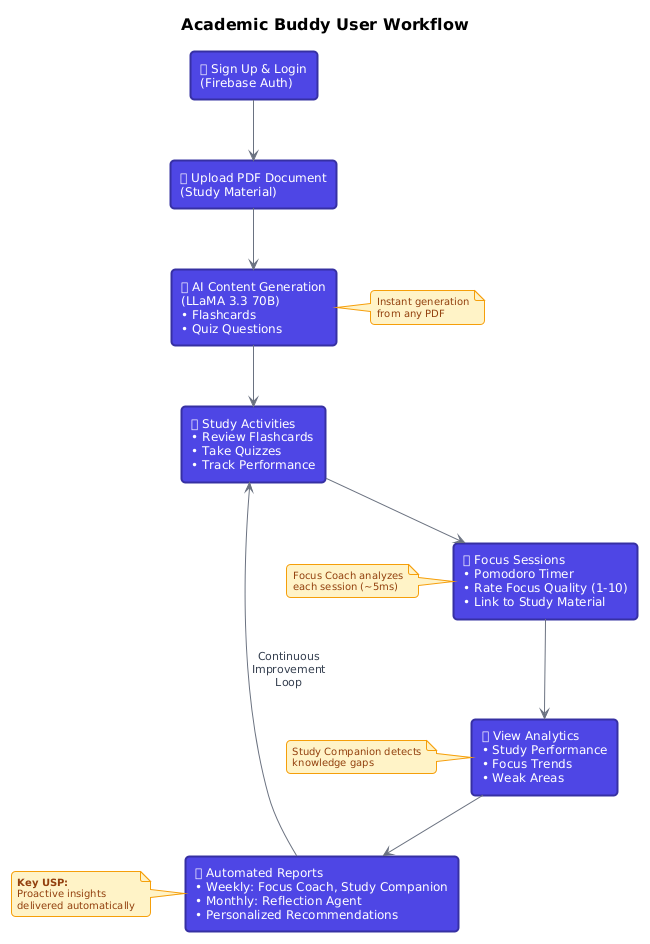

The diagram above was rendered by PlantUML. Its source (embedded in the PNG):
@startuml
!theme plain
skinparam defaultFontName Arial
skinparam defaultFontSize 12
skinparam backgroundColor #FFFFFF
skinparam roundcorner 8

skinparam rectangle {
  BackgroundColor #4F46E5
  FontColor #FFFFFF
  BorderColor #3730A3
  BorderThickness 2
}

skinparam note {
  BackgroundColor #FEF3C7
  BorderColor #F59E0B
  FontColor #92400E
  FontSize 10
}

skinparam arrow {
  Color #6B7280
  FontColor #374151
  FontSize 11
}

title <size:16><b>Academic Buddy User Workflow</b></size>

' Define rectangles for U-shape layout
rectangle "📝 Sign Up & Login\n(Firebase Auth)" as login
rectangle "📄 Upload PDF Document\n(Study Material)" as upload
rectangle "🤖 AI Content Generation\n(LLaMA 3.3 70B)\n• Flashcards\n• Quiz Questions" as generate
rectangle "📚 Study Activities\n• Review Flashcards\n• Take Quizzes\n• Track Performance" as study

rectangle "⏱ Focus Sessions\n• Pomodoro Timer\n• Rate Focus Quality (1-10)\n• Link to Study Material" as focus
rectangle "📊 View Analytics\n• Study Performance\n• Focus Trends\n• Weak Areas" as analytics
rectangle "📧 Automated Reports\n• Weekly: Focus Coach, Study Companion\n• Monthly: Reflection Agent\n• Personalized Recommendations" as reports

' Create U-shaped flow
login --> upload
upload --> generate  
generate --> study
study --> focus
focus --> analytics
analytics --> reports
reports --> study : Continuous\nImprovement\nLoop

' Add informative notes
note right of generate : Instant generation\nfrom any PDF
note left of focus : Focus Coach analyzes\neach session (~5ms)
note left of analytics : Study Companion detects\nknowledge gaps  
note left of reports : **Key USP:**\nProactive insights\ndelivered automatically
@enduml